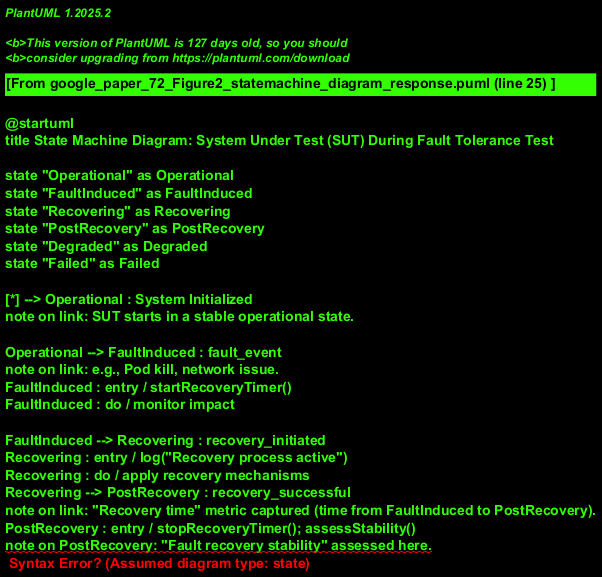

The diagram above was rendered by PlantUML. Its source (embedded in the PNG):
@startuml
title State Machine Diagram: System Under Test (SUT) During Fault Tolerance Test

state "Operational" as Operational
state "FaultInduced" as FaultInduced
state "Recovering" as Recovering
state "PostRecovery" as PostRecovery
state "Degraded" as Degraded
state "Failed" as Failed

[*] --> Operational : System Initialized
note on link: SUT starts in a stable operational state.

Operational --> FaultInduced : fault_event
note on link: e.g., Pod kill, network issue.
FaultInduced : entry / startRecoveryTimer()
FaultInduced : do / monitor impact

FaultInduced --> Recovering : recovery_initiated
Recovering : entry / log("Recovery process active")
Recovering : do / apply recovery mechanisms
Recovering --> PostRecovery : recovery_successful
note on link: "Recovery time" metric captured (time from FaultInduced to PostRecovery).
PostRecovery : entry / stopRecoveryTimer(); assessStability()
note on PostRecovery: "Fault recovery stability" assessed here.

PostRecovery --> Operational : stable_operation_confirmed
PostRecovery --> Degraded : unstable_operation
note on Degraded: System is functional but not at full capacity or stability.

Recovering --> Failed : recovery_timeout / max_attempts_reached
note on link: System unable to recover.
FaultInduced --> Failed : critical_unrecoverable_fault

Degraded --> Failed : further_degradation
Degraded --> Recovering : new_recovery_attempt

note right of Failed
  "Resiliency to failures" is assessed by
  the system's ability to avoid this state
  or the impact of reaching it.
end note

@enduml